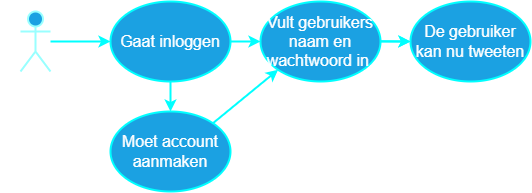

The diagram above was exported from draw.io. Its source (the exported page's mxGraphModel, read from the mxfile embedded in the PNG):
<mxGraphModel dx="1187" dy="684" grid="1" gridSize="10" guides="1" tooltips="1" connect="1" arrows="1" fold="1" page="1" pageScale="1" pageWidth="1169" pageHeight="827" math="0" shadow="0">
  <root>
    <mxCell id="0" />
    <mxCell id="1" parent="0" />
    <mxCell id="IMvC5MuWAEKGThi0A6_j-1" value="Gaat inloggen" style="ellipse;whiteSpace=wrap;html=1;strokeWidth=2;fontSize=16;fillColor=#1ba1e2;fontColor=#ffffff;strokeColor=#00FFFF;labelBorderColor=none;spacing=4;" parent="1" vertex="1">
      <mxGeometry x="230" y="160" width="120" height="80" as="geometry" />
    </mxCell>
    <mxCell id="IMvC5MuWAEKGThi0A6_j-11" value="" style="edgeStyle=orthogonalEdgeStyle;rounded=0;orthogonalLoop=1;jettySize=auto;html=1;strokeWidth=2;fontSize=16;fillColor=#1ba1e2;strokeColor=#00FFFF;labelBorderColor=none;spacing=4;" parent="1" source="IMvC5MuWAEKGThi0A6_j-2" target="IMvC5MuWAEKGThi0A6_j-4" edge="1">
      <mxGeometry relative="1" as="geometry" />
    </mxCell>
    <mxCell id="IMvC5MuWAEKGThi0A6_j-2" value="Vult gebruikers naam en wachtwoord in." style="ellipse;whiteSpace=wrap;html=1;strokeWidth=2;fontSize=16;fillColor=#1ba1e2;fontColor=#ffffff;strokeColor=#00FFFF;labelBorderColor=none;spacing=4;" parent="1" vertex="1">
      <mxGeometry x="380" y="160" width="120" height="80" as="geometry" />
    </mxCell>
    <mxCell id="IMvC5MuWAEKGThi0A6_j-4" value="De gebruiker kan nu tweeten" style="ellipse;whiteSpace=wrap;html=1;strokeWidth=2;fontSize=16;fillColor=#1ba1e2;fontColor=#ffffff;strokeColor=#00FFFF;labelBorderColor=none;spacing=4;" parent="1" vertex="1">
      <mxGeometry x="530" y="160" width="120" height="80" as="geometry" />
    </mxCell>
    <mxCell id="IMvC5MuWAEKGThi0A6_j-5" value="Moet account aanmaken" style="ellipse;whiteSpace=wrap;html=1;strokeWidth=2;fontSize=16;fillColor=#1ba1e2;fontColor=#ffffff;strokeColor=#00FFFF;labelBorderColor=none;spacing=4;" parent="1" vertex="1">
      <mxGeometry x="230" y="270" width="120" height="80" as="geometry" />
    </mxCell>
    <mxCell id="IMvC5MuWAEKGThi0A6_j-6" value="Gebruiker" style="shape=umlActor;verticalLabelPosition=bottom;verticalAlign=top;html=1;outlineConnect=0;strokeWidth=2;fontSize=16;fillColor=#1ba1e2;fontColor=#ffffff;strokeColor=#99FFFF;" parent="1" vertex="1">
      <mxGeometry x="140" y="170" width="30" height="60" as="geometry" />
    </mxCell>
    <mxCell id="IMvC5MuWAEKGThi0A6_j-7" value="" style="endArrow=classic;html=1;rounded=0;exitX=1;exitY=0.5;exitDx=0;exitDy=0;entryX=0;entryY=0.5;entryDx=0;entryDy=0;strokeWidth=2;fontSize=16;fillColor=#1ba1e2;strokeColor=#00FFFF;labelBorderColor=none;spacing=4;" parent="1" source="IMvC5MuWAEKGThi0A6_j-1" target="IMvC5MuWAEKGThi0A6_j-2" edge="1">
      <mxGeometry width="50" height="50" relative="1" as="geometry">
        <mxPoint x="370" y="320" as="sourcePoint" />
        <mxPoint x="420" y="270" as="targetPoint" />
      </mxGeometry>
    </mxCell>
    <mxCell id="IMvC5MuWAEKGThi0A6_j-8" value="" style="endArrow=classic;html=1;rounded=0;exitX=1;exitY=0.5;exitDx=0;exitDy=0;entryX=0;entryY=0.5;entryDx=0;entryDy=0;strokeWidth=2;fontSize=16;fillColor=#1ba1e2;strokeColor=#00FFFF;labelBorderColor=none;spacing=4;" parent="1" target="IMvC5MuWAEKGThi0A6_j-4" edge="1">
      <mxGeometry width="50" height="50" relative="1" as="geometry">
        <mxPoint x="500" y="199.76" as="sourcePoint" />
        <mxPoint x="530" y="199.76" as="targetPoint" />
      </mxGeometry>
    </mxCell>
    <mxCell id="IMvC5MuWAEKGThi0A6_j-13" value="" style="endArrow=classic;html=1;rounded=0;exitX=0.5;exitY=1;exitDx=0;exitDy=0;entryX=0.5;entryY=0;entryDx=0;entryDy=0;strokeWidth=2;fontSize=16;fillColor=#1ba1e2;strokeColor=#00FFFF;labelBorderColor=none;spacing=4;" parent="1" source="IMvC5MuWAEKGThi0A6_j-1" target="IMvC5MuWAEKGThi0A6_j-5" edge="1">
      <mxGeometry width="50" height="50" relative="1" as="geometry">
        <mxPoint x="380" y="230" as="sourcePoint" />
        <mxPoint x="410" y="230" as="targetPoint" />
      </mxGeometry>
    </mxCell>
    <mxCell id="IMvC5MuWAEKGThi0A6_j-14" value="" style="endArrow=classic;html=1;rounded=0;entryX=0;entryY=0.5;entryDx=0;entryDy=0;strokeWidth=2;fontSize=16;fillColor=#1ba1e2;strokeColor=#00FFFF;labelBorderColor=none;spacing=4;" parent="1" source="IMvC5MuWAEKGThi0A6_j-6" target="IMvC5MuWAEKGThi0A6_j-1" edge="1">
      <mxGeometry width="50" height="50" relative="1" as="geometry">
        <mxPoint x="390" y="240" as="sourcePoint" />
        <mxPoint x="420" y="240" as="targetPoint" />
      </mxGeometry>
    </mxCell>
    <mxCell id="IMvC5MuWAEKGThi0A6_j-16" value="" style="endArrow=classic;html=1;rounded=0;exitX=1;exitY=0;exitDx=0;exitDy=0;entryX=0;entryY=1;entryDx=0;entryDy=0;strokeWidth=2;fontSize=16;fillColor=#1ba1e2;strokeColor=#00FFFF;labelBorderColor=none;spacing=4;" parent="1" source="IMvC5MuWAEKGThi0A6_j-5" target="IMvC5MuWAEKGThi0A6_j-2" edge="1">
      <mxGeometry width="50" height="50" relative="1" as="geometry">
        <mxPoint x="370" y="280" as="sourcePoint" />
        <mxPoint x="380" y="310" as="targetPoint" />
      </mxGeometry>
    </mxCell>
  </root>
</mxGraphModel>